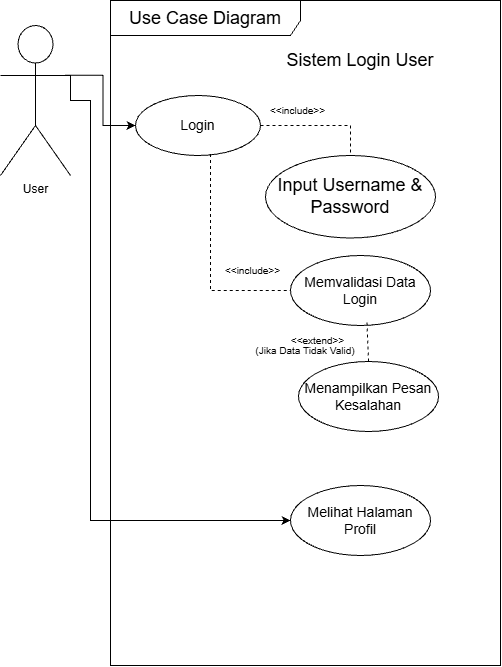

The diagram above was exported from draw.io. Its source (the exported page's mxGraphModel, read from the mxfile embedded in the PNG):
<mxGraphModel dx="1001" dy="1125" grid="1" gridSize="10" guides="1" tooltips="1" connect="1" arrows="1" fold="1" page="1" pageScale="1" pageWidth="850" pageHeight="1100" math="0" shadow="0">
  <root>
    <mxCell id="0" />
    <mxCell id="1" parent="0" />
    <mxCell id="-yPQLcp4XIy6rVE9c4c0-57" edge="1" parent="1" source="-yPQLcp4XIy6rVE9c4c0-36" style="edgeStyle=orthogonalEdgeStyle;rounded=0;orthogonalLoop=1;jettySize=auto;html=1;defaultLabelBackgroundColor=page;labelPadding=0 4;exitX=0.926;exitY=0.331;exitDx=0;exitDy=0;exitPerimeter=0;" target="-yPQLcp4XIy6rVE9c4c0-39">
      <mxGeometry relative="1" x="0.217" as="geometry" />
    </mxCell>
    <mxCell id="-yPQLcp4XIy6rVE9c4c0-99" edge="1" parent="1" source="-yPQLcp4XIy6rVE9c4c0-36" style="edgeStyle=orthogonalEdgeStyle;rounded=0;orthogonalLoop=1;jettySize=auto;html=1;entryX=0;entryY=0.5;entryDx=0;entryDy=0;defaultLabelBackgroundColor=page;labelPadding=0 4;exitX=1;exitY=0.3333333333333333;exitDx=0;exitDy=0;exitPerimeter=0;" target="-yPQLcp4XIy6rVE9c4c0-91">
      <mxGeometry relative="1" x="0.0376" as="geometry">
        <Array as="points">
          <mxPoint x="150" y="155" />
          <mxPoint x="170" y="155" />
          <mxPoint x="170" y="575" />
        </Array>
      </mxGeometry>
    </mxCell>
    <mxCell id="-yPQLcp4XIy6rVE9c4c0-36" parent="1" style="shape=umlActor;verticalLabelPosition=bottom;verticalAlign=top;html=1;labelPerimeter=1;" value="User" vertex="1">
      <mxGeometry height="150" width="70" x="80" y="80" as="geometry" />
    </mxCell>
    <mxCell id="-yPQLcp4XIy6rVE9c4c0-37" parent="1" style="shape=umlFrame;whiteSpace=wrap;html=1;pointerEvents=0;width=190;height=35;" value="&lt;font style=&quot;font-size: 18px;&quot;&gt;Use Case Diagram&lt;/font&gt;" vertex="1">
      <mxGeometry height="665" width="390" x="190" y="55" as="geometry" />
    </mxCell>
    <mxCell id="-yPQLcp4XIy6rVE9c4c0-38" parent="1" style="text;html=1;whiteSpace=wrap;strokeColor=none;fillColor=none;align=center;verticalAlign=middle;rounded=0;" value="&lt;font style=&quot;font-size: 18px;&quot;&gt;Sistem Login User&lt;/font&gt;" vertex="1">
      <mxGeometry height="30" width="170" x="355" y="100" as="geometry" />
    </mxCell>
    <mxCell id="-yPQLcp4XIy6rVE9c4c0-39" parent="1" style="ellipse;whiteSpace=wrap;html=1;" value="&lt;span style=&quot;font-size: 14px;&quot;&gt;Login&lt;/span&gt;" vertex="1">
      <mxGeometry height="60" width="125" x="215" y="150" as="geometry" />
    </mxCell>
    <mxCell id="-yPQLcp4XIy6rVE9c4c0-41" parent="1" style="ellipse;whiteSpace=wrap;html=1;" value="&lt;font style=&quot;font-size: 18px;&quot;&gt;Input Username &amp;amp; Password&lt;/font&gt;" vertex="1">
      <mxGeometry height="82.5" width="170" x="345" y="210" as="geometry" />
    </mxCell>
    <mxCell id="-yPQLcp4XIy6rVE9c4c0-42" parent="1" style="ellipse;whiteSpace=wrap;html=1;" value="&lt;font style=&quot;font-size: 14px;&quot;&gt;Memvalidasi Data Login&lt;/font&gt;" vertex="1">
      <mxGeometry height="70" width="140" x="370" y="310" as="geometry" />
    </mxCell>
    <mxCell id="-yPQLcp4XIy6rVE9c4c0-44" parent="1" style="ellipse;whiteSpace=wrap;html=1;" value="&lt;font style=&quot;font-size: 14px;&quot;&gt;Menampilkan Pesan Kesalahan&lt;/font&gt;" vertex="1">
      <mxGeometry height="70" width="140" x="378" y="416" as="geometry" />
    </mxCell>
    <mxCell id="-yPQLcp4XIy6rVE9c4c0-53" parent="1" style="text;html=1;whiteSpace=wrap;strokeColor=none;fillColor=none;align=center;verticalAlign=middle;rounded=0;" value="&lt;font style=&quot;font-size: 10px;&quot;&gt;&amp;lt;&amp;lt;include&amp;gt;&amp;gt;&lt;/font&gt;" vertex="1">
      <mxGeometry height="30" width="45" x="355" y="150" as="geometry" />
    </mxCell>
    <mxCell id="-yPQLcp4XIy6rVE9c4c0-54" parent="1" style="text;html=1;whiteSpace=wrap;strokeColor=none;fillColor=none;align=center;verticalAlign=middle;rounded=0;" value="&lt;font style=&quot;font-size: 10px;&quot;&gt;&amp;lt;&amp;lt;include&amp;gt;&amp;gt;&lt;/font&gt;" vertex="1">
      <mxGeometry height="30" width="45" x="310" y="310" as="geometry" />
    </mxCell>
    <mxCell id="-yPQLcp4XIy6rVE9c4c0-56" parent="1" style="text;html=1;whiteSpace=wrap;strokeColor=none;fillColor=none;align=center;verticalAlign=middle;rounded=0;" value="&lt;span style=&quot;font-size: 10px;&quot;&gt;&amp;lt;&amp;lt;extend&amp;gt;&amp;gt;&lt;/span&gt;" vertex="1">
      <mxGeometry height="30" width="45" x="375" y="380" as="geometry" />
    </mxCell>
    <mxCell id="-yPQLcp4XIy6rVE9c4c0-81" parent="1" style="text;html=1;whiteSpace=wrap;strokeColor=none;fillColor=none;align=center;verticalAlign=middle;rounded=0;" value="&lt;font style=&quot;font-size: 10px;&quot;&gt;(Jika Data Tidak Valid)&lt;/font&gt;" vertex="1">
      <mxGeometry height="30" width="170" x="300" y="390" as="geometry" />
    </mxCell>
    <mxCell id="-yPQLcp4XIy6rVE9c4c0-89" edge="1" parent="1" source="-yPQLcp4XIy6rVE9c4c0-44" style="endArrow=none;dashed=1;html=1;rounded=0;defaultLabelBackgroundColor=page;labelPadding=0 4;exitX=0.5;exitY=0;exitDx=0;exitDy=0;entryX=0.546;entryY=0.948;entryDx=0;entryDy=0;entryPerimeter=0;" target="-yPQLcp4XIy6rVE9c4c0-42" value="">
      <mxGeometry height="50" relative="1" width="50" as="geometry">
        <mxPoint x="510" y="330" as="sourcePoint" />
        <mxPoint x="560" y="280" as="targetPoint" />
      </mxGeometry>
    </mxCell>
    <mxCell id="-yPQLcp4XIy6rVE9c4c0-91" parent="1" style="ellipse;whiteSpace=wrap;html=1;" value="&lt;span style=&quot;font-size: 14px;&quot;&gt;Melihat Halaman Profil&lt;/span&gt;" vertex="1">
      <mxGeometry height="70" width="140" x="370" y="540" as="geometry" />
    </mxCell>
    <mxCell id="-yPQLcp4XIy6rVE9c4c0-94" edge="1" parent="1" source="-yPQLcp4XIy6rVE9c4c0-39" style="endArrow=none;dashed=1;html=1;rounded=0;defaultLabelBackgroundColor=page;labelPadding=0 4;exitX=1;exitY=0.5;exitDx=0;exitDy=0;entryX=0.5;entryY=0;entryDx=0;entryDy=0;" target="-yPQLcp4XIy6rVE9c4c0-41" value="">
      <mxGeometry height="50" relative="1" width="50" as="geometry">
        <Array as="points">
          <mxPoint x="430" y="180" />
        </Array>
        <mxPoint x="440" y="195" as="sourcePoint" />
        <mxPoint x="490" y="145" as="targetPoint" />
      </mxGeometry>
    </mxCell>
    <mxCell id="-yPQLcp4XIy6rVE9c4c0-95" edge="1" parent="1" source="-yPQLcp4XIy6rVE9c4c0-39" style="endArrow=none;dashed=1;html=1;rounded=0;defaultLabelBackgroundColor=page;labelPadding=0 4;exitX=0.599;exitY=0.973;exitDx=0;exitDy=0;exitPerimeter=0;entryX=0;entryY=0.5;entryDx=0;entryDy=0;" target="-yPQLcp4XIy6rVE9c4c0-42" value="">
      <mxGeometry height="50" relative="1" width="50" x="-0.0219" as="geometry">
        <Array as="points">
          <mxPoint x="289.88" y="345" />
        </Array>
        <mxPoint x="430" y="330" as="sourcePoint" />
        <mxPoint x="480" y="280" as="targetPoint" />
      </mxGeometry>
    </mxCell>
  </root>
</mxGraphModel>